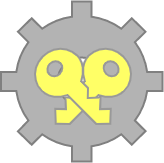

The diagram above was exported from draw.io. Its source (the exported page's mxGraphModel, read from the mxfile embedded in the PNG):
<mxGraphModel dx="1187" dy="828" grid="1" gridSize="10" guides="1" tooltips="1" connect="1" arrows="1" fold="1" page="1" pageScale="1" pageWidth="827" pageHeight="1169" math="0" shadow="0">
  <root>
    <mxCell id="0" />
    <mxCell id="1" parent="0" />
    <mxCell id="2" value="" style="html=1;verticalLabelPosition=bottom;align=center;labelBackgroundColor=#ffffff;verticalAlign=top;strokeWidth=2;strokeColor=#808080;shadow=0;dashed=0;shape=mxgraph.ios7.icons.settings;sketch=0;fillColor=#B3B3B3;gradientColor=none;" vertex="1" parent="1">
      <mxGeometry x="1158.46" y="520" width="161.54" height="160" as="geometry" />
    </mxCell>
    <mxCell id="3" value="" style="group;rotation=-90;" vertex="1" connectable="0" parent="1">
      <mxGeometry x="1188.9951568128913" y="550.0001568128914" width="102.74968637421716" height="116.92968637421711" as="geometry" />
    </mxCell>
    <mxCell id="4" value="" style="sketch=0;pointerEvents=1;shadow=0;dashed=0;html=1;strokeColor=#999999;labelPosition=center;verticalLabelPosition=bottom;verticalAlign=top;outlineConnect=0;align=center;shape=mxgraph.office.security.key_permissions;fillColor=#FFFF66;labelBackgroundColor=#99FFFF;fontFamily=Open Sans;fontSource=https%3A%2F%2Ffonts.googleapis.com%2Fcss%3Ffamily%3DOpen%2BSans;fontSize=50;fontColor=#3333FF;fillStyle=solid;rotation=45;strokeWidth=2;flipH=1;" vertex="1" parent="3">
      <mxGeometry x="33" y="11" width="50" height="95.31" as="geometry" />
    </mxCell>
    <mxCell id="5" value="" style="sketch=0;pointerEvents=1;shadow=0;dashed=0;html=1;strokeColor=#999999;labelPosition=center;verticalLabelPosition=bottom;verticalAlign=top;outlineConnect=0;align=center;shape=mxgraph.office.security.key_permissions;fillColor=#FFFF66;labelBackgroundColor=#99FFFF;fontFamily=Open Sans;fontSource=https%3A%2F%2Ffonts.googleapis.com%2Fcss%3Ffamily%3DOpen%2BSans;fontSize=50;fontColor=#3333FF;fillStyle=solid;rotation=-45;strokeWidth=2;flipH=0;" vertex="1" parent="3">
      <mxGeometry x="20" y="11" width="50" height="95.31" as="geometry" />
    </mxCell>
  </root>
</mxGraphModel>